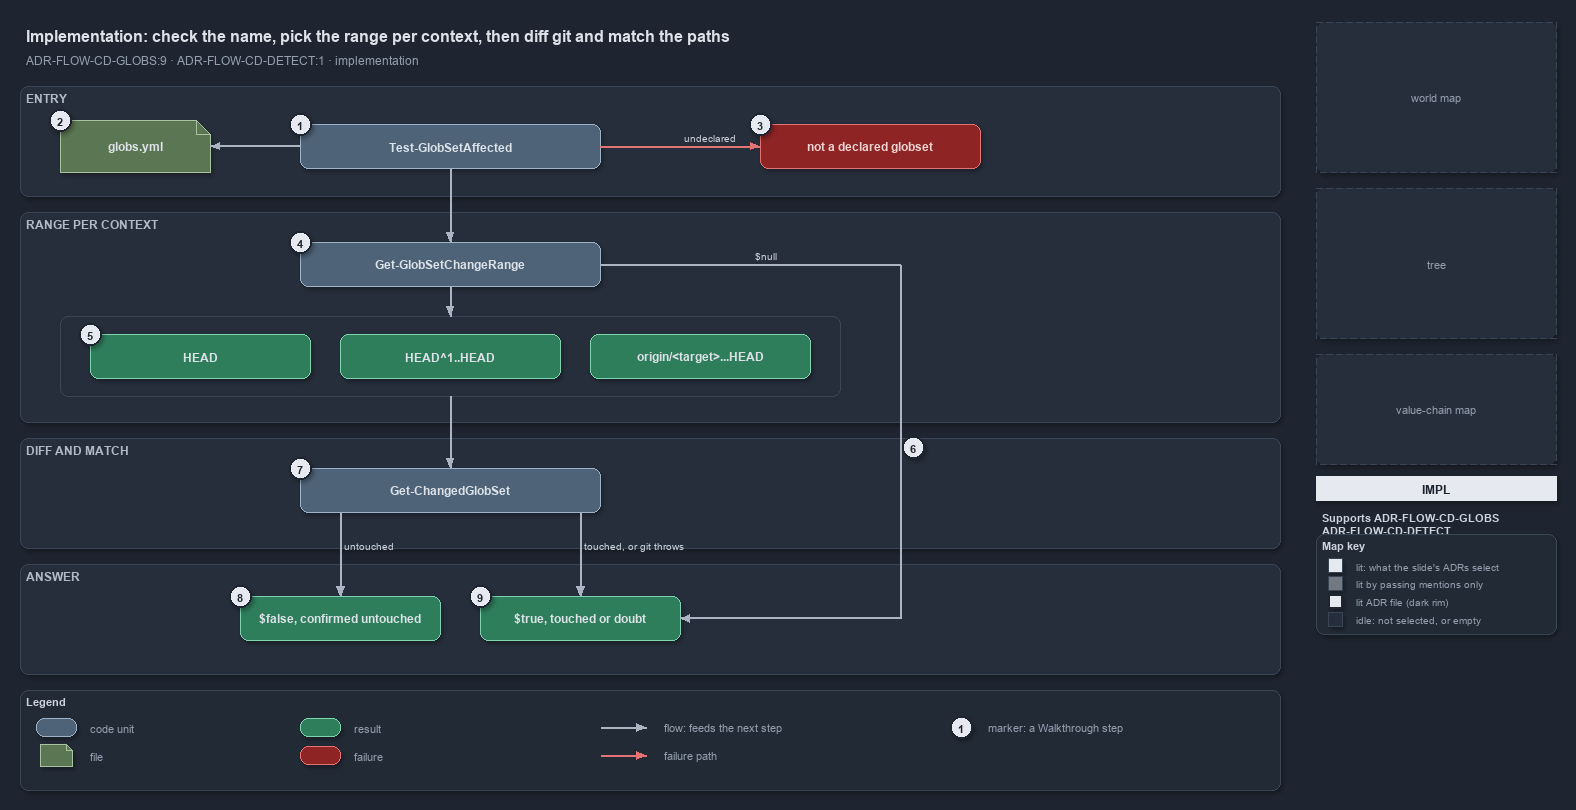

The diagram above was exported from draw.io. Its source (the exported page's mxGraphModel, read from the mxfile embedded in the PNG):
<mxGraphModel dx="1024" dy="768" grid="0" gridSize="10" guides="1" tooltips="1" connect="1" arrows="1" fold="1" page="1" pageScale="1" pageWidth="1572" pageHeight="800" background="#1E2430" math="0" shadow="1">
  <root>
    <mxCell id="0" />
    <mxCell id="1" parent="0" />
    <mxCell id="title" value="Implementation: check the name, pick the range per context, then diff git and match the paths" style="text;html=1;align=left;verticalAlign=middle;fontSize=16;fontStyle=1;fontColor=#DDE2E9;" vertex="1" parent="1">
      <mxGeometry x="20" y="14" width="1260" height="30" as="geometry" />
    </mxCell>
    <mxCell id="subtitle" value="ADR-FLOW-CD-GLOBS:9 &amp;#183; ADR-FLOW-CD-DETECT:1 &amp;#183; implementation" style="text;html=1;align=left;verticalAlign=middle;fontSize=12;fontColor=#949FAE;" vertex="1" parent="1">
      <mxGeometry x="20" y="44" width="1240" height="20" as="geometry" />
    </mxCell>
    <mxCell id="band-entry" value="ENTRY" style="rounded=1;html=1;arcSize=3;fillColor=#262E3B;strokeColor=#3A4555;verticalAlign=top;align=left;spacingLeft=8;fontStyle=1;fontSize=12;fontColor=#B0BAC7;" vertex="1" parent="1">
      <mxGeometry x="20" y="80" width="1260" height="110" as="geometry" />
    </mxCell>
    <mxCell id="band-range" value="RANGE PER CONTEXT" style="rounded=1;html=1;arcSize=3;fillColor=#262E3B;strokeColor=#3A4555;verticalAlign=top;align=left;spacingLeft=8;fontStyle=1;fontSize=12;fontColor=#B0BAC7;" vertex="1" parent="1">
      <mxGeometry x="20" y="206" width="1260" height="210" as="geometry" />
    </mxCell>
    <mxCell id="band-diff" value="DIFF AND MATCH" style="rounded=1;html=1;arcSize=3;fillColor=#262E3B;strokeColor=#3A4555;verticalAlign=top;align=left;spacingLeft=8;fontStyle=1;fontSize=12;fontColor=#B0BAC7;" vertex="1" parent="1">
      <mxGeometry x="20" y="432" width="1260" height="110" as="geometry" />
    </mxCell>
    <mxCell id="band-answer" value="ANSWER" style="rounded=1;html=1;arcSize=3;fillColor=#262E3B;strokeColor=#3A4555;verticalAlign=top;align=left;spacingLeft=8;fontStyle=1;fontSize=12;fontColor=#B0BAC7;" vertex="1" parent="1">
      <mxGeometry x="20" y="558" width="1260" height="110" as="geometry" />
    </mxCell>
    <mxCell id="g-affected" value="&lt;b&gt;Test-GlobSetAffected&lt;/b&gt;" style="rounded=1;whiteSpace=wrap;html=1;arcSize=20;fillColor=#4E6378;strokeColor=#9FB3C8;fontColor=#DDE2E9;fontSize=12;" vertex="1" parent="1">
      <mxGeometry x="300" y="118" width="300" height="44" as="geometry" />
    </mxCell>
    <mxCell id="g-globs-yml" value="&lt;b&gt;globs.yml&lt;/b&gt;" style="shape=note;size=14;whiteSpace=wrap;html=1;fillColor=#5B7653;strokeColor=#A9C29F;fontColor=#DDE2E9;fontSize=12;" vertex="1" parent="1">
      <mxGeometry x="60" y="114" width="150" height="52" as="geometry" />
    </mxCell>
    <mxCell id="g-throw" value="&lt;b&gt;not a declared globset&lt;/b&gt;" style="rounded=1;whiteSpace=wrap;html=1;arcSize=20;fillColor=#8E2424;strokeColor=#E57373;fontColor=#EFD4D4;fontSize=12;" vertex="1" parent="1">
      <mxGeometry x="760" y="118" width="220" height="44" as="geometry" />
    </mxCell>
    <mxCell id="g-range" value="&lt;b&gt;Get-GlobSetChangeRange&lt;/b&gt;" style="rounded=1;whiteSpace=wrap;html=1;arcSize=20;fillColor=#4E6378;strokeColor=#9FB3C8;fontColor=#DDE2E9;fontSize=12;" vertex="1" parent="1">
      <mxGeometry x="300" y="236" width="300" height="44" as="geometry" />
    </mxCell>
    <mxCell id="frame-ranges" value="" style="rounded=1;html=1;arcSize=6;fillColor=none;strokeColor=#3A4555;" vertex="1" parent="1">
      <mxGeometry x="60" y="310" width="780" height="80" as="geometry" />
    </mxCell>
    <mxCell id="g-range-local" value="&lt;b&gt;HEAD&lt;/b&gt;" style="rounded=1;whiteSpace=wrap;html=1;arcSize=20;fillColor=#2E7D5B;strokeColor=#7FD3AE;fontColor=#DDE2E9;fontSize=12;" vertex="1" parent="1">
      <mxGeometry x="90" y="328" width="220" height="44" as="geometry" />
    </mxCell>
    <mxCell id="g-range-main" value="&lt;b&gt;HEAD^1..HEAD&lt;/b&gt;" style="rounded=1;whiteSpace=wrap;html=1;arcSize=20;fillColor=#2E7D5B;strokeColor=#7FD3AE;fontColor=#DDE2E9;fontSize=12;" vertex="1" parent="1">
      <mxGeometry x="340" y="328" width="220" height="44" as="geometry" />
    </mxCell>
    <mxCell id="g-range-pr" value="&lt;b&gt;origin/&amp;lt;target&amp;gt;...HEAD&lt;/b&gt;" style="rounded=1;whiteSpace=wrap;html=1;arcSize=20;fillColor=#2E7D5B;strokeColor=#7FD3AE;fontColor=#DDE2E9;fontSize=12;" vertex="1" parent="1">
      <mxGeometry x="590" y="328" width="220" height="44" as="geometry" />
    </mxCell>
    <mxCell id="g-changed-set" value="&lt;b&gt;Get-ChangedGlobSet&lt;/b&gt;" style="rounded=1;whiteSpace=wrap;html=1;arcSize=20;fillColor=#4E6378;strokeColor=#9FB3C8;fontColor=#DDE2E9;fontSize=12;" vertex="1" parent="1">
      <mxGeometry x="300" y="462" width="300" height="44" as="geometry" />
    </mxCell>
    <mxCell id="g-false" value="&lt;b&gt;$false, confirmed untouched&lt;/b&gt;" style="rounded=1;whiteSpace=wrap;html=1;arcSize=20;fillColor=#2E7D5B;strokeColor=#7FD3AE;fontColor=#DDE2E9;fontSize=12;" vertex="1" parent="1">
      <mxGeometry x="240" y="590" width="200" height="44" as="geometry" />
    </mxCell>
    <mxCell id="g-true" value="&lt;b&gt;$true, touched or doubt&lt;/b&gt;" style="rounded=1;whiteSpace=wrap;html=1;arcSize=20;fillColor=#2E7D5B;strokeColor=#7FD3AE;fontColor=#DDE2E9;fontSize=12;" vertex="1" parent="1">
      <mxGeometry x="480" y="590" width="200" height="44" as="geometry" />
    </mxCell>
    <mxCell id="port-changed-set-left" value="" style="text;html=1;strokeColor=none;fillColor=none;" vertex="1" parent="1">
      <mxGeometry x="340" y="506" width="1" height="1" as="geometry" />
    </mxCell>
    <mxCell id="port-changed-set-right" value="" style="text;html=1;strokeColor=none;fillColor=none;" vertex="1" parent="1">
      <mxGeometry x="580" y="506" width="1" height="1" as="geometry" />
    </mxCell>
    <mxCell id="port-null-a" value="" style="text;html=1;strokeColor=none;fillColor=none;" vertex="1" parent="1">
      <mxGeometry x="600" y="258" width="1" height="1" as="geometry" />
    </mxCell>
    <mxCell id="port-null-b" value="" style="text;html=1;strokeColor=none;fillColor=none;" vertex="1" parent="1">
      <mxGeometry x="900" y="258" width="1" height="1" as="geometry" />
    </mxCell>
    <mxCell id="port-null-c" value="" style="text;html=1;strokeColor=none;fillColor=none;" vertex="1" parent="1">
      <mxGeometry x="900" y="612" width="1" height="1" as="geometry" />
    </mxCell>
    <mxCell id="edge-affected-yml" value="" style="edgeStyle=orthogonalEdgeStyle;rounded=1;html=1;fontSize=10;fontColor=#CDD3DC;endArrow=block;strokeColor=#AAB4C3;labelBackgroundColor=#1E2430;shadow=0;" edge="1" parent="1" source="g-affected" target="g-globs-yml">
      <mxGeometry relative="1" as="geometry" />
    </mxCell>
    <mxCell id="edge-affected-throw" value="undeclared" style="edgeStyle=orthogonalEdgeStyle;rounded=1;html=1;fontSize=10;fontColor=#CDD3DC;endArrow=block;strokeColor=#E57373;labelBackgroundColor=#1E2430;shadow=0;" edge="1" parent="1" source="g-affected" target="g-throw">
      <mxGeometry relative="1" as="geometry" />
    </mxCell>
    <mxCell id="edge-affected-range" value="" style="edgeStyle=orthogonalEdgeStyle;rounded=1;html=1;fontSize=10;fontColor=#CDD3DC;endArrow=block;strokeColor=#AAB4C3;shadow=0;" edge="1" parent="1" source="g-affected" target="g-range">
      <mxGeometry relative="1" as="geometry" />
    </mxCell>
    <mxCell id="edge-range-frame" value="" style="edgeStyle=orthogonalEdgeStyle;rounded=1;html=1;fontSize=10;fontColor=#CDD3DC;endArrow=block;strokeColor=#AAB4C3;shadow=0;" edge="1" parent="1" source="g-range" target="frame-ranges">
      <mxGeometry relative="1" as="geometry" />
    </mxCell>
    <mxCell id="edge-frame-changed-set" value="" style="edgeStyle=orthogonalEdgeStyle;rounded=1;html=1;fontSize=10;fontColor=#CDD3DC;endArrow=block;strokeColor=#AAB4C3;shadow=0;" edge="1" parent="1" source="frame-ranges" target="g-changed-set">
      <mxGeometry relative="1" as="geometry" />
    </mxCell>
    <mxCell id="edge-null-1" value="$null" style="edgeStyle=orthogonalEdgeStyle;rounded=1;html=1;fontSize=10;fontColor=#CDD3DC;endArrow=none;strokeColor=#AAB4C3;labelBackgroundColor=#1E2430;shadow=0;" edge="1" parent="1" source="port-null-a" target="port-null-b">
      <mxGeometry relative="1" as="geometry" />
    </mxCell>
    <mxCell id="edge-null-2" value="" style="edgeStyle=orthogonalEdgeStyle;rounded=1;html=1;fontSize=10;fontColor=#CDD3DC;endArrow=none;strokeColor=#AAB4C3;shadow=0;" edge="1" parent="1" source="port-null-b" target="port-null-c">
      <mxGeometry relative="1" as="geometry" />
    </mxCell>
    <mxCell id="edge-null-3" value="" style="edgeStyle=orthogonalEdgeStyle;rounded=1;html=1;fontSize=10;fontColor=#CDD3DC;endArrow=block;strokeColor=#AAB4C3;shadow=0;" edge="1" parent="1" source="port-null-c" target="g-true">
      <mxGeometry relative="1" as="geometry" />
    </mxCell>
    <mxCell id="edge-changed-set-false" value="untouched" style="edgeStyle=orthogonalEdgeStyle;rounded=1;html=1;fontSize=10;fontColor=#CDD3DC;endArrow=block;strokeColor=#AAB4C3;labelBackgroundColor=#1E2430;shadow=0;" edge="1" parent="1" source="port-changed-set-left" target="g-false">
      <mxGeometry relative="1" as="geometry" />
    </mxCell>
    <mxCell id="edge-changed-set-true" value="touched, or git throws" style="edgeStyle=orthogonalEdgeStyle;rounded=1;html=1;fontSize=10;fontColor=#CDD3DC;endArrow=block;strokeColor=#AAB4C3;labelBackgroundColor=#1E2430;shadow=0;" edge="1" parent="1" source="port-changed-set-right" target="g-true">
      <mxGeometry relative="1" as="geometry" />
    </mxCell>
    <mxCell id="mark-1" value="1" style="ellipse;html=1;fillColor=#E6EAF0;strokeColor=#1E2430;strokeWidth=2;fontColor=#1E2430;fontStyle=1;fontSize=11;" vertex="1" parent="1">
      <mxGeometry x="289" y="107" width="22" height="22" as="geometry" />
    </mxCell>
    <mxCell id="mark-2" value="2" style="ellipse;html=1;fillColor=#E6EAF0;strokeColor=#1E2430;strokeWidth=2;fontColor=#1E2430;fontStyle=1;fontSize=11;" vertex="1" parent="1">
      <mxGeometry x="49" y="103" width="22" height="22" as="geometry" />
    </mxCell>
    <mxCell id="mark-3" value="3" style="ellipse;html=1;fillColor=#E6EAF0;strokeColor=#1E2430;strokeWidth=2;fontColor=#1E2430;fontStyle=1;fontSize=11;" vertex="1" parent="1">
      <mxGeometry x="749" y="107" width="22" height="22" as="geometry" />
    </mxCell>
    <mxCell id="mark-4" value="4" style="ellipse;html=1;fillColor=#E6EAF0;strokeColor=#1E2430;strokeWidth=2;fontColor=#1E2430;fontStyle=1;fontSize=11;" vertex="1" parent="1">
      <mxGeometry x="289" y="225" width="22" height="22" as="geometry" />
    </mxCell>
    <mxCell id="mark-5" value="5" style="ellipse;html=1;fillColor=#E6EAF0;strokeColor=#1E2430;strokeWidth=2;fontColor=#1E2430;fontStyle=1;fontSize=11;" vertex="1" parent="1">
      <mxGeometry x="79" y="317" width="22" height="22" as="geometry" />
    </mxCell>
    <mxCell id="mark-6" value="6" style="ellipse;html=1;fillColor=#E6EAF0;strokeColor=#1E2430;strokeWidth=2;fontColor=#1E2430;fontStyle=1;fontSize=11;" vertex="1" parent="1">
      <mxGeometry x="902" y="430" width="22" height="22" as="geometry" />
    </mxCell>
    <mxCell id="mark-7" value="7" style="ellipse;html=1;fillColor=#E6EAF0;strokeColor=#1E2430;strokeWidth=2;fontColor=#1E2430;fontStyle=1;fontSize=11;" vertex="1" parent="1">
      <mxGeometry x="289" y="451" width="22" height="22" as="geometry" />
    </mxCell>
    <mxCell id="mark-8" value="8" style="ellipse;html=1;fillColor=#E6EAF0;strokeColor=#1E2430;strokeWidth=2;fontColor=#1E2430;fontStyle=1;fontSize=11;" vertex="1" parent="1">
      <mxGeometry x="229" y="579" width="22" height="22" as="geometry" />
    </mxCell>
    <mxCell id="mark-9" value="9" style="ellipse;html=1;fillColor=#E6EAF0;strokeColor=#1E2430;strokeWidth=2;fontColor=#1E2430;fontStyle=1;fontSize=11;" vertex="1" parent="1">
      <mxGeometry x="469" y="579" width="22" height="22" as="geometry" />
    </mxCell>
    <mxCell id="legend" value="&lt;b&gt;Legend&lt;/b&gt;" style="rounded=1;whiteSpace=wrap;html=1;arcSize=6;fillColor=#222A36;strokeColor=#3A4555;align=left;verticalAlign=top;spacing=8;fontSize=11;fontColor=#CDD3DC;" vertex="1" parent="1">
      <mxGeometry x="20" y="684" width="1260" height="100" as="geometry" />
    </mxCell>
    <mxCell id="lg-code" value="" style="rounded=1;html=1;arcSize=20;fillColor=#4E6378;strokeColor=#9FB3C8;" vertex="1" parent="1">
      <mxGeometry x="36" y="712" width="40" height="18" as="geometry" />
    </mxCell>
    <mxCell id="lg-code-t" value="code unit" style="text;html=1;align=left;verticalAlign=middle;fontSize=11;fontColor=#949FAE;" vertex="1" parent="1">
      <mxGeometry x="84" y="711" width="160" height="20" as="geometry" />
    </mxCell>
    <mxCell id="lg-file" value="" style="shape=note;size=6;html=1;fillColor=#5B7653;strokeColor=#A9C29F;" vertex="1" parent="1">
      <mxGeometry x="40" y="738" width="32" height="22" as="geometry" />
    </mxCell>
    <mxCell id="lg-file-t" value="file" style="text;html=1;align=left;verticalAlign=middle;fontSize=11;fontColor=#949FAE;" vertex="1" parent="1">
      <mxGeometry x="84" y="739" width="160" height="20" as="geometry" />
    </mxCell>
    <mxCell id="lg-result" value="" style="rounded=1;html=1;arcSize=20;fillColor=#2E7D5B;strokeColor=#7FD3AE;" vertex="1" parent="1">
      <mxGeometry x="300" y="712" width="40" height="18" as="geometry" />
    </mxCell>
    <mxCell id="lg-result-t" value="result" style="text;html=1;align=left;verticalAlign=middle;fontSize=11;fontColor=#949FAE;" vertex="1" parent="1">
      <mxGeometry x="348" y="711" width="160" height="20" as="geometry" />
    </mxCell>
    <mxCell id="lg-failure" value="" style="rounded=1;html=1;arcSize=20;fillColor=#8E2424;strokeColor=#E57373;" vertex="1" parent="1">
      <mxGeometry x="300" y="740" width="40" height="18" as="geometry" />
    </mxCell>
    <mxCell id="lg-failure-t" value="failure" style="text;html=1;align=left;verticalAlign=middle;fontSize=11;fontColor=#949FAE;" vertex="1" parent="1">
      <mxGeometry x="348" y="739" width="160" height="20" as="geometry" />
    </mxCell>
    <mxCell id="lg-flow-a" value="" style="text;html=1;strokeColor=none;fillColor=none;" vertex="1" parent="1">
      <mxGeometry x="600" y="721" width="1" height="1" as="geometry" />
    </mxCell>
    <mxCell id="lg-flow-b" value="" style="text;html=1;strokeColor=none;fillColor=none;" vertex="1" parent="1">
      <mxGeometry x="646" y="721" width="1" height="1" as="geometry" />
    </mxCell>
    <mxCell id="lg-flow" value="" style="edgeStyle=orthogonalEdgeStyle;rounded=1;html=1;endArrow=block;strokeColor=#AAB4C3;shadow=0;" edge="1" parent="1" source="lg-flow-a" target="lg-flow-b">
      <mxGeometry relative="1" as="geometry" />
    </mxCell>
    <mxCell id="lg-flow-t" value="flow: feeds the next step" style="text;html=1;align=left;verticalAlign=middle;fontSize=11;fontColor=#949FAE;" vertex="1" parent="1">
      <mxGeometry x="658" y="711" width="200" height="20" as="geometry" />
    </mxCell>
    <mxCell id="lg-fail-a" value="" style="text;html=1;strokeColor=none;fillColor=none;" vertex="1" parent="1">
      <mxGeometry x="600" y="749" width="1" height="1" as="geometry" />
    </mxCell>
    <mxCell id="lg-fail-b" value="" style="text;html=1;strokeColor=none;fillColor=none;" vertex="1" parent="1">
      <mxGeometry x="646" y="749" width="1" height="1" as="geometry" />
    </mxCell>
    <mxCell id="lg-fail" value="" style="edgeStyle=orthogonalEdgeStyle;rounded=1;html=1;endArrow=block;strokeColor=#E57373;shadow=0;" edge="1" parent="1" source="lg-fail-a" target="lg-fail-b">
      <mxGeometry relative="1" as="geometry" />
    </mxCell>
    <mxCell id="lg-fail-t" value="failure path" style="text;html=1;align=left;verticalAlign=middle;fontSize=11;fontColor=#949FAE;" vertex="1" parent="1">
      <mxGeometry x="658" y="739" width="200" height="20" as="geometry" />
    </mxCell>
    <mxCell id="lg-mark" value="1" style="ellipse;html=1;fillColor=#E6EAF0;strokeColor=#1E2430;strokeWidth=2;fontColor=#1E2430;fontStyle=1;fontSize=11;" vertex="1" parent="1">
      <mxGeometry x="950" y="710" width="22" height="22" as="geometry" />
    </mxCell>
    <mxCell id="lg-mark-t" value="marker: a Walkthrough step" style="text;html=1;align=left;verticalAlign=middle;fontSize=11;fontColor=#949FAE;" vertex="1" parent="1">
      <mxGeometry x="982" y="711" width="200" height="20" as="geometry" />
    </mxCell>
    <mxCell id="minimap-grid" value="world map" style="rounded=1;arcSize=4;whiteSpace=wrap;html=1;fillColor=#262E3B;strokeColor=#3A4555;dashed=1;fontColor=#949FAE;fontSize=11;" vertex="1" parent="1">
      <mxGeometry x="1316" y="16" width="240" height="150" as="geometry" />
    </mxCell>
    <mxCell id="minimap-tree" value="tree" style="rounded=1;arcSize=4;whiteSpace=wrap;html=1;fillColor=#262E3B;strokeColor=#3A4555;dashed=1;fontColor=#949FAE;fontSize=11;" vertex="1" parent="1">
      <mxGeometry x="1316" y="182" width="240" height="150" as="geometry" />
    </mxCell>
    <mxCell id="minimap-chain" value="value-chain map" style="rounded=1;arcSize=4;whiteSpace=wrap;html=1;fillColor=#262E3B;strokeColor=#3A4555;dashed=1;fontColor=#949FAE;fontSize=11;" vertex="1" parent="1">
      <mxGeometry x="1316" y="348" width="240" height="110" as="geometry" />
    </mxCell>
    <mxCell id="lens-badge" value="IMPL" style="rounded=0;whiteSpace=wrap;html=1;align=center;verticalAlign=middle;fontSize=12;fontStyle=1;fontColor=#1E2430;fillColor=#E6EAF0;strokeColor=none;" vertex="1" parent="1">
      <mxGeometry x="1316" y="470" width="240" height="24" as="geometry" />
    </mxCell>
    <mxCell id="supports" value="&lt;b&gt;Supports&lt;/b&gt; ADR-FLOW-CD-GLOBS&lt;br&gt;ADR-FLOW-CD-DETECT" style="text;html=1;whiteSpace=wrap;align=left;verticalAlign=top;fontSize=11;fontColor=#CDD3DC;" vertex="1" parent="1">
      <mxGeometry x="1316" y="500" width="240" height="20" as="geometry" />
    </mxCell>
    <mxCell id="mapkey" value="&lt;b&gt;Map key&lt;/b&gt;" style="rounded=1;whiteSpace=wrap;html=1;arcSize=6;fillColor=#222A36;strokeColor=#3A4555;align=left;verticalAlign=top;spacing=8;fontSize=11;fontColor=#CDD3DC;" vertex="1" parent="1">
      <mxGeometry x="1316" y="528" width="240" height="100" as="geometry" />
    </mxCell>
    <mxCell id="mk-lit" value="" style="rounded=0;html=1;fillColor=#E6EAF0;strokeColor=#3A4555;" vertex="1" parent="1">
      <mxGeometry x="1328" y="552" width="14" height="14" as="geometry" />
    </mxCell>
    <mxCell id="mk-lit-t" value="lit: what the slide's ADRs select" style="text;html=1;align=left;verticalAlign=middle;fontSize=10.5;fontColor=#949FAE;" vertex="1" parent="1">
      <mxGeometry x="1350" y="549" width="200" height="20" as="geometry" />
    </mxCell>
    <mxCell id="mk-mention" value="" style="rounded=0;html=1;fillColor=#737983;strokeColor=#3A4555;" vertex="1" parent="1">
      <mxGeometry x="1328" y="570" width="14" height="14" as="geometry" />
    </mxCell>
    <mxCell id="mk-mention-t" value="lit by passing mentions only" style="text;html=1;align=left;verticalAlign=middle;fontSize=10.5;fontColor=#949FAE;" vertex="1" parent="1">
      <mxGeometry x="1350" y="567" width="200" height="20" as="geometry" />
    </mxCell>
    <mxCell id="mk-adr" value="" style="rounded=0;html=1;fillColor=#E6EAF0;strokeColor=#1E2430;strokeWidth=2;" vertex="1" parent="1">
      <mxGeometry x="1328" y="588" width="14" height="14" as="geometry" />
    </mxCell>
    <mxCell id="mk-adr-t" value="lit ADR file (dark rim)" style="text;html=1;align=left;verticalAlign=middle;fontSize=10.5;fontColor=#949FAE;" vertex="1" parent="1">
      <mxGeometry x="1350" y="585" width="200" height="20" as="geometry" />
    </mxCell>
    <mxCell id="mk-idle" value="" style="rounded=0;html=1;fillColor=#262E3B;strokeColor=#3A4555;" vertex="1" parent="1">
      <mxGeometry x="1328" y="606" width="14" height="14" as="geometry" />
    </mxCell>
    <mxCell id="mk-idle-t" value="idle: not selected, or empty" style="text;html=1;align=left;verticalAlign=middle;fontSize=10.5;fontColor=#949FAE;" vertex="1" parent="1">
      <mxGeometry x="1350" y="603" width="200" height="20" as="geometry" />
    </mxCell>
  </root>
</mxGraphModel>